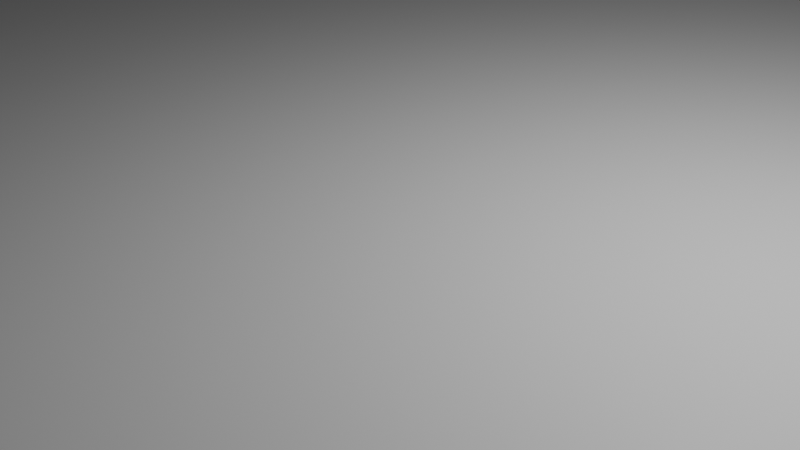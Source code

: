 # Source: fdl2.blend  (saved by Blender 4.5.88; exported with 4.5.12 LTS)
import bpy
from mathutils import Matrix  # noqa: F401  (used for matrix-valued properties, if any)

bpy.ops.wm.read_factory_settings(use_empty=True)
scene = bpy.context.scene
scene.name = 'Scene'

# ---- collections
col_collection = bpy.data.collections.new('Collection'); scene.collection.children.link(col_collection)

# ---- materials (node trees are filled in below, after node groups)
mat_material = bpy.data.materials.new('Material')
mat_material.alpha_threshold = 0.0
mat_material.roughness = 0.5
mat_material.line_color = (0.0, 0.0, 0.0, 1.0)

# ---- material node trees
mat_material.use_nodes = True; mat_material.node_tree.nodes.clear()
_N = mat_material.node_tree.nodes; _L = mat_material.node_tree.links
n0 = _N.new('ShaderNodeOutputMaterial'); n0.name = 'Material Output'; n0.location = (200, 100)
n1 = _N.new('ShaderNodeBsdfPrincipled'); n1.name = 'Principled BSDF'; n1.location = (-200, 100)
n1.inputs[3].default_value = 1.45
_L.new(n1.outputs[0], n0.inputs[0])
n0.is_active_output = True

# ---- world
world_world = bpy.data.worlds.new('World'); scene.world = world_world
world_world.use_nodes = True; world_world.node_tree.nodes.clear()
_N = world_world.node_tree.nodes; _L = world_world.node_tree.links
n0 = _N.new('ShaderNodeOutputWorld'); n0.name = 'World Output'; n0.location = (200, 100)
n1 = _N.new('ShaderNodeBackground'); n1.name = 'Background'; n1.location = (-200, 100)
n1.inputs[0].default_value = (0.05088, 0.05088, 0.05088, 1.0)
_L.new(n1.outputs[0], n0.inputs[0])
n0.is_active_output = True
world_world.color = (0.05088, 0.05088, 0.05088)
world_world.sun_shadow_jitter_overblur = 0.0

# ---- cameras
cam_camera = bpy.data.cameras.new('Camera')
cam_camera.clip_end = 100.0
cam_camera.ortho_scale = 7.314

# ---- lights
light_light = bpy.data.lights.new('Light', 'POINT')
light_light.energy = 1000.0
light_light.shadow_soft_size = 0.1

# ---- meshes
me_cube = bpy.data.meshes.new('Cube')
me_cube.from_pydata([(37.0, 0.5, 0.5), (37.0, 0.5, 0.0), (38.0, 0.0, 0.5), (38.0, 0.0, 0.0), (-37.0, 26.0, 0.5), (-37.0, 26.0, 0.0), (-37.0, 0.0, 0.5), (-37.0, 0.0, 0.0)], [], [(0, 4, 6, 2), (3, 2, 6, 7), (7, 6, 4, 5), (5, 1, 3, 7), (1, 0, 2, 3), (5, 4, 0, 1)])
_uv = me_cube.uv_layers.new(name='UVMap')
_uv.uv.foreach_set('vector', [0.625, 0.5, 0.875, 0.5, 0.875, 0.75, 0.625, 0.75, 0.375, 0.75, 0.625, 0.75, 0.625, 1.0, 0.375, 1.0, 0.375, 0.0, 0.625, 0.0, 0.625, 0.25, 0.375, 0.25, 0.125, 0.5, 0.375, 0.5, 0.375, 0.75, 0.125, 0.75, 0.375, 0.5, 0.625, 0.5, 0.625, 0.75, 0.375, 0.75, 0.375, 0.25, 0.625, 0.25, 0.625, 0.5, 0.375, 0.5])
me_cube.materials.append(mat_material)
me_cube.use_mirror_vertex_groups = False
me_cube.update()

# ---- objects
ob_cube = bpy.data.objects.new('Cube', me_cube)
ob_light = bpy.data.objects.new('Light', light_light)
ob_camera = bpy.data.objects.new('Camera', cam_camera)

# ---- transforms, parenting, visibility, modifiers, constraints
ob_cube.location = (0.0, 0.0, 0.0)
ob_cube.lock_rotations_4d = False
ob_cube.empty_display_type = 'ARROWS'
ob_cube.lineart.crease_threshold = 0.0
_m = ob_cube.modifiers.new('Mirror', 'MIRROR')
_m.use_axis = (False, True, False)
ob_light.location = (4.076, 1.005, 5.904)
ob_light.rotation_euler = (0.6503, 0.05522, 1.866)
ob_light.lock_rotations_4d = False
ob_light.empty_display_type = 'ARROWS'
ob_light.color = (0.0, 0.0, 0.0, 0.0)
ob_light.lineart.crease_threshold = 0.0
ob_camera.location = (7.359, -6.926, 4.958)
ob_camera.rotation_euler = (1.109, 0.0, 0.8149)
ob_camera.lock_rotations_4d = False
ob_camera.empty_display_type = 'ARROWS'
ob_camera.color = (0.0, 0.0, 0.0, 0.0)
ob_camera.display_type = 'WIRE'
ob_camera.lineart.crease_threshold = 0.0

# ---- collection membership
col_collection.objects.link(ob_cube)
col_collection.objects.link(ob_light)
col_collection.objects.link(ob_camera)

# ---- scene / render settings (as saved in the file)
scene.camera = ob_camera
scene.frame_start = 1; scene.frame_end = 250; scene.frame_set(0)
scene.render.engine = 'BLENDER_EEVEE_NEXT'
bpy.context.view_layer.update()

